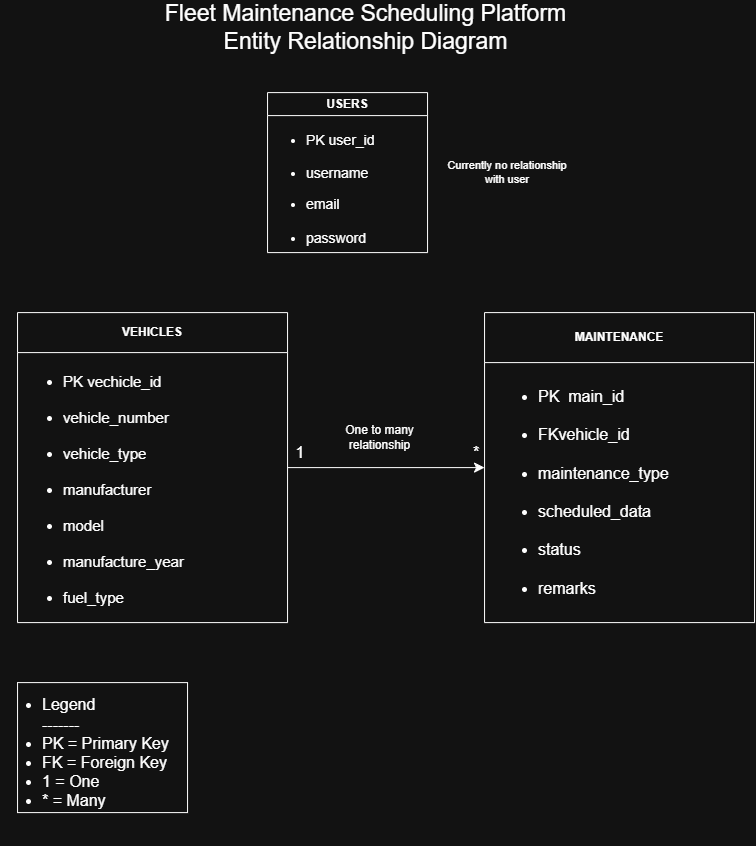

The diagram above was exported from draw.io. Its source (the exported page's mxGraphModel, read from the mxfile embedded in the PNG):
<mxGraphModel dx="1549" dy="851" grid="1" gridSize="10" guides="1" tooltips="1" connect="1" arrows="1" fold="1" page="1" pageScale="1" pageWidth="1654" pageHeight="1169" math="0" shadow="0">
  <root>
    <mxCell id="0" />
    <mxCell id="1" parent="0" />
    <mxCell id="0mdUlf5dkNMuVNi5Pax_-12" parent="1" style="rounded=0;whiteSpace=wrap;html=1;" value="" vertex="1">
      <mxGeometry height="130" width="170" x="90" y="710" as="geometry" />
    </mxCell>
    <mxCell id="0mdUlf5dkNMuVNi5Pax_-1" parent="1" style="swimlane;whiteSpace=wrap;html=1;" value="USERS " vertex="1">
      <mxGeometry height="160" width="160" x="340" y="120" as="geometry" />
    </mxCell>
    <mxCell id="0mdUlf5dkNMuVNi5Pax_-2" parent="0mdUlf5dkNMuVNi5Pax_-1" style="text;html=1;whiteSpace=wrap;strokeColor=none;fillColor=none;align=left;verticalAlign=middle;rounded=0;fontSize=14;" value="&lt;br&gt;&lt;div&gt;&lt;ul&gt;&lt;li&gt;&lt;span style=&quot;background-color: transparent; color: light-dark(rgb(0, 0, 0), rgb(255, 255, 255));&quot;&gt;PK user_id&lt;br&gt;&lt;br&gt;&lt;/span&gt;&lt;/li&gt;&lt;li&gt;&lt;span style=&quot;background-color: transparent; color: light-dark(rgb(0, 0, 0), rgb(255, 255, 255));&quot;&gt;username&lt;/span&gt;&lt;/li&gt;&lt;/ul&gt;&lt;/div&gt;&lt;div&gt;&lt;span style=&quot;background-color: transparent; color: light-dark(rgb(0, 0, 0), rgb(255, 255, 255));&quot;&gt;&lt;ul&gt;&lt;li&gt;&lt;span style=&quot;background-color: transparent; color: light-dark(rgb(0, 0, 0), rgb(255, 255, 255));&quot;&gt;email&lt;br&gt;&lt;br&gt;&lt;/span&gt;&lt;/li&gt;&lt;li&gt;&lt;span style=&quot;background-color: transparent; color: light-dark(rgb(0, 0, 0), rgb(255, 255, 255));&quot;&gt;password&lt;/span&gt;&lt;/li&gt;&lt;/ul&gt;&lt;/span&gt;&lt;/div&gt;" vertex="1">
      <mxGeometry height="100" width="120" x="-3" y="38" as="geometry" />
    </mxCell>
    <mxCell id="0mdUlf5dkNMuVNi5Pax_-7" edge="1" parent="1" source="0mdUlf5dkNMuVNi5Pax_-3" style="edgeStyle=none;curved=1;rounded=0;orthogonalLoop=1;jettySize=auto;html=1;entryX=0;entryY=0.5;entryDx=0;entryDy=0;fontSize=12;startSize=8;endSize=8;" target="0mdUlf5dkNMuVNi5Pax_-5">
      <mxGeometry relative="1" as="geometry" />
    </mxCell>
    <mxCell id="0mdUlf5dkNMuVNi5Pax_-3" parent="1" style="swimlane;whiteSpace=wrap;html=1;startSize=40;" value="VEHICLES " vertex="1">
      <mxGeometry height="310" width="270" x="90" y="340" as="geometry" />
    </mxCell>
    <mxCell id="0mdUlf5dkNMuVNi5Pax_-4" parent="0mdUlf5dkNMuVNi5Pax_-3" style="text;html=1;whiteSpace=wrap;strokeColor=none;fillColor=none;align=left;verticalAlign=middle;rounded=0;fontSize=15;" value="&lt;ul&gt;&lt;li&gt;&lt;span style=&quot;background-color: transparent; color: light-dark(rgb(0, 0, 0), rgb(255, 255, 255));&quot;&gt;PK vechicle_id&lt;br&gt;&lt;br&gt;&lt;/span&gt;&lt;/li&gt;&lt;li&gt;&lt;span style=&quot;background-color: transparent; color: light-dark(rgb(0, 0, 0), rgb(255, 255, 255));&quot;&gt;vehicle_number&lt;br&gt;&lt;br&gt;&lt;/span&gt;&lt;/li&gt;&lt;li&gt;&lt;span style=&quot;background-color: transparent; color: light-dark(rgb(0, 0, 0), rgb(255, 255, 255));&quot;&gt;vehicle_type&lt;br&gt;&lt;br&gt;&lt;/span&gt;&lt;/li&gt;&lt;li&gt;&lt;span style=&quot;background-color: transparent; color: light-dark(rgb(0, 0, 0), rgb(255, 255, 255));&quot;&gt;manufacturer&lt;br&gt;&lt;/span&gt;&amp;nbsp;&lt;/li&gt;&lt;li&gt;&lt;span style=&quot;background-color: transparent; color: light-dark(rgb(0, 0, 0), rgb(255, 255, 255));&quot;&gt;model&amp;nbsp;&lt;br&gt;&lt;br&gt;&lt;/span&gt;&lt;/li&gt;&lt;li&gt;&lt;span style=&quot;background-color: transparent; color: light-dark(rgb(0, 0, 0), rgb(255, 255, 255));&quot;&gt;manufacture_year&lt;br&gt;&lt;/span&gt;&amp;nbsp;&amp;nbsp;&lt;/li&gt;&lt;li&gt;&lt;span style=&quot;background-color: transparent; color: light-dark(rgb(0, 0, 0), rgb(255, 255, 255));&quot;&gt;fuel_type&amp;nbsp;&lt;/span&gt;&lt;/li&gt;&lt;/ul&gt;" vertex="1">
      <mxGeometry height="237" width="135" x="4" y="58" as="geometry" />
    </mxCell>
    <mxCell id="0mdUlf5dkNMuVNi5Pax_-5" parent="1" style="swimlane;whiteSpace=wrap;html=1;startSize=50;" value=" MAINTENANCE " vertex="1">
      <mxGeometry height="310" width="270" x="557" y="340" as="geometry" />
    </mxCell>
    <mxCell id="0mdUlf5dkNMuVNi5Pax_-6" parent="0mdUlf5dkNMuVNi5Pax_-5" style="text;html=1;whiteSpace=wrap;strokeColor=none;fillColor=none;align=left;verticalAlign=middle;rounded=0;fontSize=16;" value="&lt;ul&gt;&lt;li&gt;&lt;span style=&quot;background-color: transparent; color: light-dark(rgb(0, 0, 0), rgb(255, 255, 255));&quot;&gt;PK&amp;nbsp; main_id&lt;br&gt;&lt;br&gt;&lt;/span&gt;&lt;/li&gt;&lt;li&gt;&lt;span style=&quot;background-color: transparent; color: light-dark(rgb(0, 0, 0), rgb(255, 255, 255));&quot;&gt;FK&lt;/span&gt;&lt;span style=&quot;background-color: transparent; color: light-dark(rgb(0, 0, 0), rgb(255, 255, 255));&quot;&gt;vehicle_id&lt;br&gt;&lt;br&gt;&lt;/span&gt;&lt;/li&gt;&lt;li&gt;&lt;span style=&quot;background-color: transparent; color: light-dark(rgb(0, 0, 0), rgb(255, 255, 255));&quot;&gt;maintenance_type&lt;br&gt;&lt;br&gt;&lt;/span&gt;&lt;/li&gt;&lt;li&gt;&lt;span style=&quot;background-color: transparent; color: light-dark(rgb(0, 0, 0), rgb(255, 255, 255));&quot;&gt;scheduled_data&lt;br&gt;&lt;br&gt;&lt;/span&gt;&lt;/li&gt;&lt;li&gt;&lt;span style=&quot;background-color: transparent; color: light-dark(rgb(0, 0, 0), rgb(255, 255, 255));&quot;&gt;status&lt;br&gt;&lt;br&gt;&lt;/span&gt;&lt;/li&gt;&lt;li&gt;&lt;span style=&quot;background-color: transparent; color: light-dark(rgb(0, 0, 0), rgb(255, 255, 255));&quot;&gt;remarks&amp;nbsp;&lt;/span&gt;&lt;/li&gt;&lt;/ul&gt;" vertex="1">
      <mxGeometry height="140" width="180" x="12" y="110" as="geometry" />
    </mxCell>
    <mxCell id="0mdUlf5dkNMuVNi5Pax_-8" parent="1" style="text;html=1;whiteSpace=wrap;strokeColor=none;fillColor=none;align=center;verticalAlign=middle;rounded=0;fontSize=16;" value="1" vertex="1">
      <mxGeometry height="20" width="40" x="353" y="470" as="geometry" />
    </mxCell>
    <mxCell id="0mdUlf5dkNMuVNi5Pax_-9" parent="1" style="text;html=1;whiteSpace=wrap;strokeColor=none;fillColor=none;align=center;verticalAlign=middle;rounded=0;fontSize=16;" value="*" vertex="1">
      <mxGeometry height="20" width="40" x="529" y="470" as="geometry" />
    </mxCell>
    <mxCell id="0mdUlf5dkNMuVNi5Pax_-11" parent="1" style="text;html=1;whiteSpace=wrap;strokeColor=none;fillColor=none;align=left;verticalAlign=middle;rounded=0;fontSize=16;" value="&lt;ul&gt;&lt;li&gt;Legend&lt;br&gt;-------&lt;/li&gt;&lt;li&gt;PK = Primary Key&lt;/li&gt;&lt;li&gt;FK = Foreign Key&lt;/li&gt;&lt;li&gt;1  = One&lt;/li&gt;&lt;li&gt;*  = Many&lt;/li&gt;&lt;/ul&gt;&lt;div&gt;&lt;br&gt;&lt;/div&gt;" vertex="1">
      <mxGeometry height="80" width="187.5" x="72.5" y="750" as="geometry" />
    </mxCell>
    <mxCell id="0mdUlf5dkNMuVNi5Pax_-13" parent="1" style="text;html=1;whiteSpace=wrap;strokeColor=none;fillColor=none;align=center;verticalAlign=middle;rounded=0;fontSize=23;" value="Fleet Maintenance Scheduling Platform&lt;br&gt;                      Entity Relationship Diagram" vertex="1">
      <mxGeometry height="30" width="458.5" x="208.5" y="40" as="geometry" />
    </mxCell>
    <mxCell id="0mdUlf5dkNMuVNi5Pax_-14" parent="1" style="text;html=1;whiteSpace=wrap;strokeColor=none;fillColor=none;align=center;verticalAlign=middle;rounded=0;fontSize=11;" value="Currently no relationship with user" vertex="1">
      <mxGeometry height="68" width="140" x="510" y="166" as="geometry" />
    </mxCell>
    <mxCell id="0mdUlf5dkNMuVNi5Pax_-15" parent="1" style="text;html=1;whiteSpace=wrap;strokeColor=none;fillColor=none;align=center;verticalAlign=middle;rounded=0;fontSize=12;" value="One to many relationship" vertex="1">
      <mxGeometry height="30" width="135" x="385" y="450" as="geometry" />
    </mxCell>
  </root>
</mxGraphModel>